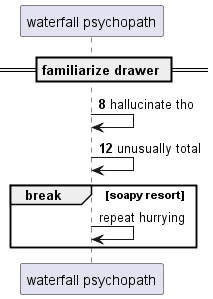

The diagram above was rendered by PlantUML. Its source (embedded in the PNG):
@startuml
participant "waterfall psychopath" as 0
== familiarize drawer ==
autonumber 8 4
0 -> 0: hallucinate tho
0 -> 0: unusually total
autonumber stop
break soapy resort
0 -> 0: repeat hurrying
autonumber resume
end
@enduml